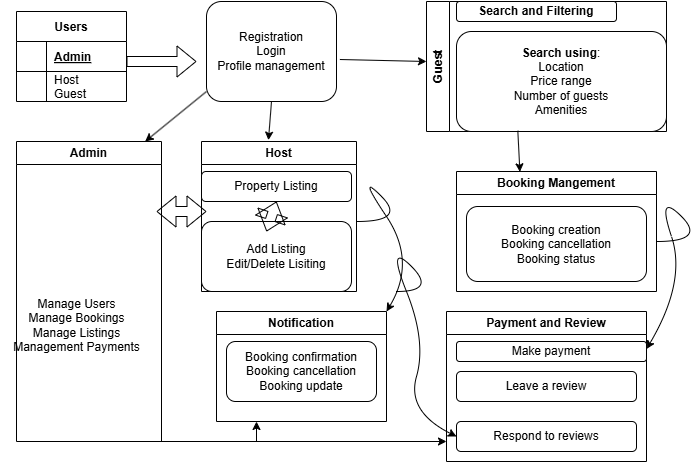

The diagram above was exported from draw.io. Its source (the exported page's mxGraphModel, read from the mxfile embedded in the PNG):
<mxGraphModel dx="794" dy="446" grid="1" gridSize="10" guides="1" tooltips="1" connect="1" arrows="1" fold="1" page="1" pageScale="1" pageWidth="850" pageHeight="1100" math="0" shadow="0" extFonts="Permanent Marker^https://fonts.googleapis.com/css?family=Permanent+Marker">
  <root>
    <mxCell id="0" />
    <mxCell id="1" parent="0" />
    <mxCell id="C-vyLk0tnHw3VtMMgP7b-23" value="Users" style="shape=table;startSize=30;container=1;collapsible=1;childLayout=tableLayout;fixedRows=1;rowLines=0;fontStyle=1;align=center;resizeLast=1;" parent="1" vertex="1">
      <mxGeometry x="40" y="140" width="110" height="90" as="geometry" />
    </mxCell>
    <mxCell id="C-vyLk0tnHw3VtMMgP7b-24" value="" style="shape=partialRectangle;collapsible=0;dropTarget=0;pointerEvents=0;fillColor=none;points=[[0,0.5],[1,0.5]];portConstraint=eastwest;top=0;left=0;right=0;bottom=1;" parent="C-vyLk0tnHw3VtMMgP7b-23" vertex="1">
      <mxGeometry y="30" width="110" height="30" as="geometry" />
    </mxCell>
    <mxCell id="C-vyLk0tnHw3VtMMgP7b-25" value="" style="shape=partialRectangle;overflow=hidden;connectable=0;fillColor=none;top=0;left=0;bottom=0;right=0;fontStyle=1;" parent="C-vyLk0tnHw3VtMMgP7b-24" vertex="1">
      <mxGeometry width="30" height="30" as="geometry">
        <mxRectangle width="30" height="30" as="alternateBounds" />
      </mxGeometry>
    </mxCell>
    <mxCell id="C-vyLk0tnHw3VtMMgP7b-26" value="Admin" style="shape=partialRectangle;overflow=hidden;connectable=0;fillColor=none;top=0;left=0;bottom=0;right=0;align=left;spacingLeft=6;fontStyle=5;" parent="C-vyLk0tnHw3VtMMgP7b-24" vertex="1">
      <mxGeometry x="30" width="80" height="30" as="geometry">
        <mxRectangle width="80" height="30" as="alternateBounds" />
      </mxGeometry>
    </mxCell>
    <mxCell id="C-vyLk0tnHw3VtMMgP7b-27" value="" style="shape=partialRectangle;collapsible=0;dropTarget=0;pointerEvents=0;fillColor=none;points=[[0,0.5],[1,0.5]];portConstraint=eastwest;top=0;left=0;right=0;bottom=0;" parent="C-vyLk0tnHw3VtMMgP7b-23" vertex="1">
      <mxGeometry y="60" width="110" height="30" as="geometry" />
    </mxCell>
    <mxCell id="C-vyLk0tnHw3VtMMgP7b-28" value="" style="shape=partialRectangle;overflow=hidden;connectable=0;fillColor=none;top=0;left=0;bottom=0;right=0;" parent="C-vyLk0tnHw3VtMMgP7b-27" vertex="1">
      <mxGeometry width="30" height="30" as="geometry">
        <mxRectangle width="30" height="30" as="alternateBounds" />
      </mxGeometry>
    </mxCell>
    <mxCell id="C-vyLk0tnHw3VtMMgP7b-29" value="Host&#10;Guest" style="shape=partialRectangle;overflow=hidden;connectable=0;fillColor=none;top=0;left=0;bottom=0;right=0;align=left;spacingLeft=6;" parent="C-vyLk0tnHw3VtMMgP7b-27" vertex="1">
      <mxGeometry x="30" width="80" height="30" as="geometry">
        <mxRectangle width="80" height="30" as="alternateBounds" />
      </mxGeometry>
    </mxCell>
    <mxCell id="AltLJ6k8hw4cxk3EBm-Z-1" value="" style="shape=flexArrow;endArrow=classic;html=1;rounded=0;" edge="1" parent="1">
      <mxGeometry width="50" height="50" relative="1" as="geometry">
        <mxPoint x="150" y="190" as="sourcePoint" />
        <mxPoint x="220" y="190" as="targetPoint" />
      </mxGeometry>
    </mxCell>
    <mxCell id="AltLJ6k8hw4cxk3EBm-Z-3" value="Registration&lt;div&gt;Login&lt;/div&gt;&lt;div&gt;Profile management&lt;/div&gt;" style="rounded=1;whiteSpace=wrap;html=1;" vertex="1" parent="1">
      <mxGeometry x="230" y="130" width="130" height="100" as="geometry" />
    </mxCell>
    <mxCell id="AltLJ6k8hw4cxk3EBm-Z-4" value="Admin" style="swimlane;whiteSpace=wrap;html=1;" vertex="1" parent="1">
      <mxGeometry x="40" y="270" width="145" height="300" as="geometry" />
    </mxCell>
    <mxCell id="AltLJ6k8hw4cxk3EBm-Z-6" value="Manage Users&lt;div&gt;Manage Bookings&lt;/div&gt;&lt;div&gt;Manage Listings&lt;/div&gt;&lt;div&gt;Management Payments&lt;/div&gt;&lt;div&gt;&lt;br&gt;&lt;/div&gt;" style="text;html=1;align=center;verticalAlign=bottom;resizable=0;points=[];autosize=1;strokeColor=none;fillColor=none;" vertex="1" parent="AltLJ6k8hw4cxk3EBm-Z-4">
      <mxGeometry x="-15" y="140" width="150" height="90" as="geometry" />
    </mxCell>
    <mxCell id="AltLJ6k8hw4cxk3EBm-Z-5" value="" style="endArrow=classic;html=1;rounded=0;exitX=0.25;exitY=1;exitDx=0;exitDy=0;entryX=0.887;entryY=0;entryDx=0;entryDy=0;entryPerimeter=0;" edge="1" parent="1" target="AltLJ6k8hw4cxk3EBm-Z-4">
      <mxGeometry width="50" height="50" relative="1" as="geometry">
        <mxPoint x="230" y="220" as="sourcePoint" />
        <mxPoint x="220" y="270" as="targetPoint" />
      </mxGeometry>
    </mxCell>
    <mxCell id="AltLJ6k8hw4cxk3EBm-Z-7" value="Host" style="swimlane;whiteSpace=wrap;html=1;" vertex="1" parent="1">
      <mxGeometry x="225" y="270" width="155" height="150" as="geometry" />
    </mxCell>
    <mxCell id="AltLJ6k8hw4cxk3EBm-Z-10" value="Add Listing&lt;div&gt;Edit/Delete Lisiting&lt;/div&gt;" style="rounded=1;whiteSpace=wrap;html=1;" vertex="1" parent="AltLJ6k8hw4cxk3EBm-Z-7">
      <mxGeometry y="80" width="150" height="70" as="geometry" />
    </mxCell>
    <mxCell id="AltLJ6k8hw4cxk3EBm-Z-11" value="Property Listing" style="rounded=1;whiteSpace=wrap;html=1;" vertex="1" parent="AltLJ6k8hw4cxk3EBm-Z-7">
      <mxGeometry y="30" width="150" height="30" as="geometry" />
    </mxCell>
    <mxCell id="AltLJ6k8hw4cxk3EBm-Z-12" value="" style="shape=flexArrow;endArrow=classic;startArrow=classic;html=1;rounded=0;entryX=0.5;entryY=1;entryDx=0;entryDy=0;" edge="1" parent="AltLJ6k8hw4cxk3EBm-Z-7" target="AltLJ6k8hw4cxk3EBm-Z-11">
      <mxGeometry width="100" height="100" relative="1" as="geometry">
        <mxPoint x="65" y="90" as="sourcePoint" />
        <mxPoint x="95" y="60" as="targetPoint" />
      </mxGeometry>
    </mxCell>
    <mxCell id="AltLJ6k8hw4cxk3EBm-Z-9" value="" style="endArrow=classic;html=1;rounded=0;entryX=0.432;entryY=-0.009;entryDx=0;entryDy=0;entryPerimeter=0;exitX=0.5;exitY=1;exitDx=0;exitDy=0;" edge="1" parent="1" source="AltLJ6k8hw4cxk3EBm-Z-3" target="AltLJ6k8hw4cxk3EBm-Z-7">
      <mxGeometry width="50" height="50" relative="1" as="geometry">
        <mxPoint x="250" y="280" as="sourcePoint" />
        <mxPoint x="300" y="230" as="targetPoint" />
      </mxGeometry>
    </mxCell>
    <mxCell id="AltLJ6k8hw4cxk3EBm-Z-13" value="Guest" style="swimlane;horizontal=0;whiteSpace=wrap;html=1;" vertex="1" parent="1">
      <mxGeometry x="450" y="130" width="240" height="130" as="geometry" />
    </mxCell>
    <mxCell id="AltLJ6k8hw4cxk3EBm-Z-16" value="Search and Filtering" style="rounded=1;whiteSpace=wrap;html=1;fontStyle=1" vertex="1" parent="AltLJ6k8hw4cxk3EBm-Z-13">
      <mxGeometry x="30" width="160" height="20" as="geometry" />
    </mxCell>
    <mxCell id="AltLJ6k8hw4cxk3EBm-Z-17" value="&lt;b&gt;Search using&lt;/b&gt;:&lt;div&gt;Location&lt;/div&gt;&lt;div&gt;Price range&lt;/div&gt;&lt;div&gt;Number of guests&lt;/div&gt;&lt;div&gt;Amenities&lt;/div&gt;" style="rounded=1;whiteSpace=wrap;html=1;" vertex="1" parent="AltLJ6k8hw4cxk3EBm-Z-13">
      <mxGeometry x="30" y="30" width="210" height="100" as="geometry" />
    </mxCell>
    <mxCell id="AltLJ6k8hw4cxk3EBm-Z-15" value="" style="endArrow=classic;html=1;rounded=0;exitX=1.026;exitY=0.58;exitDx=0;exitDy=0;exitPerimeter=0;" edge="1" parent="1" source="AltLJ6k8hw4cxk3EBm-Z-3">
      <mxGeometry width="50" height="50" relative="1" as="geometry">
        <mxPoint x="400" y="240" as="sourcePoint" />
        <mxPoint x="450" y="190" as="targetPoint" />
      </mxGeometry>
    </mxCell>
    <mxCell id="AltLJ6k8hw4cxk3EBm-Z-18" value="Booking Mangement" style="swimlane;whiteSpace=wrap;html=1;" vertex="1" parent="1">
      <mxGeometry x="480" y="300" width="200" height="120" as="geometry" />
    </mxCell>
    <mxCell id="AltLJ6k8hw4cxk3EBm-Z-20" value="Booking creation&lt;div&gt;Booking cancellation&lt;/div&gt;&lt;div&gt;Booking status&lt;/div&gt;" style="rounded=1;whiteSpace=wrap;html=1;" vertex="1" parent="AltLJ6k8hw4cxk3EBm-Z-18">
      <mxGeometry x="10" y="35" width="180" height="75" as="geometry" />
    </mxCell>
    <mxCell id="AltLJ6k8hw4cxk3EBm-Z-19" value="" style="endArrow=classic;html=1;rounded=0;exitX=0.292;exitY=0.993;exitDx=0;exitDy=0;exitPerimeter=0;entryX=0.317;entryY=0.003;entryDx=0;entryDy=0;entryPerimeter=0;" edge="1" parent="1" source="AltLJ6k8hw4cxk3EBm-Z-17" target="AltLJ6k8hw4cxk3EBm-Z-18">
      <mxGeometry width="50" height="50" relative="1" as="geometry">
        <mxPoint x="560" y="310" as="sourcePoint" />
        <mxPoint x="610" y="260" as="targetPoint" />
      </mxGeometry>
    </mxCell>
    <mxCell id="AltLJ6k8hw4cxk3EBm-Z-21" value="" style="shape=flexArrow;endArrow=classic;startArrow=classic;html=1;rounded=0;" edge="1" parent="1">
      <mxGeometry width="100" height="100" relative="1" as="geometry">
        <mxPoint x="180" y="340" as="sourcePoint" />
        <mxPoint x="230" y="340" as="targetPoint" />
      </mxGeometry>
    </mxCell>
    <mxCell id="AltLJ6k8hw4cxk3EBm-Z-22" value="Notification" style="swimlane;whiteSpace=wrap;html=1;" vertex="1" parent="1">
      <mxGeometry x="240" y="440" width="170" height="110" as="geometry" />
    </mxCell>
    <mxCell id="AltLJ6k8hw4cxk3EBm-Z-23" value="Booking confirmation&lt;div&gt;Booking cancellation&lt;/div&gt;&lt;div&gt;Booking update&lt;/div&gt;" style="rounded=1;whiteSpace=wrap;html=1;" vertex="1" parent="AltLJ6k8hw4cxk3EBm-Z-22">
      <mxGeometry x="10" y="30" width="150" height="60" as="geometry" />
    </mxCell>
    <mxCell id="AltLJ6k8hw4cxk3EBm-Z-24" value="" style="curved=1;endArrow=classic;html=1;rounded=0;entryX=1;entryY=0;entryDx=0;entryDy=0;" edge="1" parent="1" target="AltLJ6k8hw4cxk3EBm-Z-22">
      <mxGeometry width="50" height="50" relative="1" as="geometry">
        <mxPoint x="380" y="350" as="sourcePoint" />
        <mxPoint x="430" y="300" as="targetPoint" />
        <Array as="points">
          <mxPoint x="430" y="350" />
          <mxPoint x="380" y="300" />
          <mxPoint x="440" y="390" />
        </Array>
      </mxGeometry>
    </mxCell>
    <mxCell id="AltLJ6k8hw4cxk3EBm-Z-25" value="Payment and Review" style="swimlane;whiteSpace=wrap;html=1;" vertex="1" parent="1">
      <mxGeometry x="470" y="440" width="200" height="150" as="geometry" />
    </mxCell>
    <mxCell id="AltLJ6k8hw4cxk3EBm-Z-27" value="Make payment" style="rounded=1;whiteSpace=wrap;html=1;" vertex="1" parent="AltLJ6k8hw4cxk3EBm-Z-25">
      <mxGeometry x="10" y="30" width="190" height="20" as="geometry" />
    </mxCell>
    <mxCell id="AltLJ6k8hw4cxk3EBm-Z-28" value="Leave a review" style="rounded=1;whiteSpace=wrap;html=1;" vertex="1" parent="AltLJ6k8hw4cxk3EBm-Z-25">
      <mxGeometry x="10" y="60" width="180" height="30" as="geometry" />
    </mxCell>
    <mxCell id="AltLJ6k8hw4cxk3EBm-Z-29" value="Respond to reviews" style="rounded=1;whiteSpace=wrap;html=1;" vertex="1" parent="AltLJ6k8hw4cxk3EBm-Z-25">
      <mxGeometry x="10" y="110" width="180" height="30" as="geometry" />
    </mxCell>
    <mxCell id="AltLJ6k8hw4cxk3EBm-Z-26" value="" style="curved=1;endArrow=classic;html=1;rounded=0;entryX=1;entryY=0.25;entryDx=0;entryDy=0;" edge="1" parent="1" target="AltLJ6k8hw4cxk3EBm-Z-25">
      <mxGeometry width="50" height="50" relative="1" as="geometry">
        <mxPoint x="680" y="370" as="sourcePoint" />
        <mxPoint x="730" y="320" as="targetPoint" />
        <Array as="points">
          <mxPoint x="730" y="370" />
          <mxPoint x="680" y="320" />
          <mxPoint x="710" y="410" />
        </Array>
      </mxGeometry>
    </mxCell>
    <mxCell id="AltLJ6k8hw4cxk3EBm-Z-31" value="" style="curved=1;endArrow=classic;html=1;rounded=0;entryX=0;entryY=0.5;entryDx=0;entryDy=0;" edge="1" parent="1" target="AltLJ6k8hw4cxk3EBm-Z-29">
      <mxGeometry width="50" height="50" relative="1" as="geometry">
        <mxPoint x="420" y="420" as="sourcePoint" />
        <mxPoint x="440" y="570" as="targetPoint" />
        <Array as="points">
          <mxPoint x="460" y="420" />
          <mxPoint x="410" y="370" />
          <mxPoint x="450" y="470" />
          <mxPoint x="430" y="540" />
        </Array>
      </mxGeometry>
    </mxCell>
    <mxCell id="AltLJ6k8hw4cxk3EBm-Z-32" value="" style="endArrow=classic;html=1;rounded=0;" edge="1" parent="1">
      <mxGeometry width="50" height="50" relative="1" as="geometry">
        <mxPoint x="180" y="570" as="sourcePoint" />
        <mxPoint x="470" y="570" as="targetPoint" />
      </mxGeometry>
    </mxCell>
    <mxCell id="AltLJ6k8hw4cxk3EBm-Z-33" value="" style="endArrow=classic;html=1;rounded=0;" edge="1" parent="1">
      <mxGeometry width="50" height="50" relative="1" as="geometry">
        <mxPoint x="280" y="570" as="sourcePoint" />
        <mxPoint x="280" y="550" as="targetPoint" />
      </mxGeometry>
    </mxCell>
  </root>
</mxGraphModel>